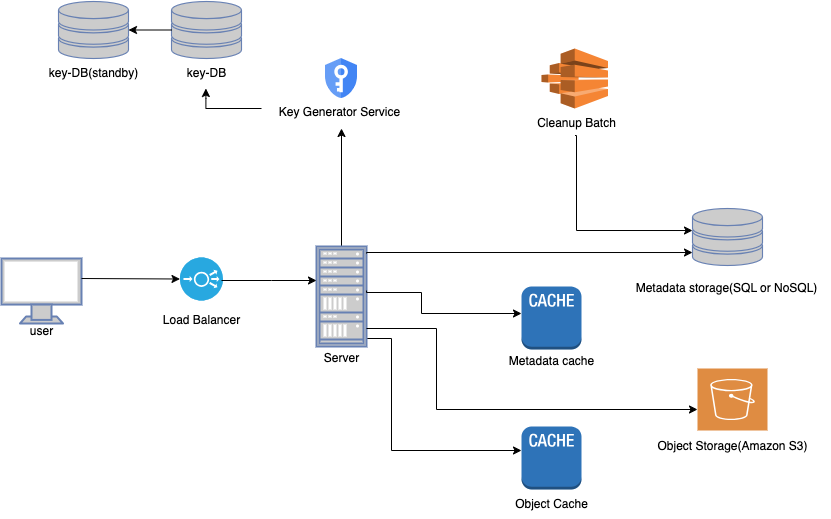

The diagram above was exported from draw.io. Its source (the exported page's mxGraphModel, read from the mxfile embedded in the PNG):
<mxGraphModel dx="794" dy="589" grid="1" gridSize="10" guides="1" tooltips="1" connect="1" arrows="1" fold="1" page="1" pageScale="1" pageWidth="827" pageHeight="1169" math="0" shadow="0">
  <root>
    <mxCell id="0" />
    <mxCell id="1" parent="0" />
    <mxCell id="BFaHdrhJpQVhUbC62hzW-7" value="" style="group" parent="1" vertex="1" connectable="0">
      <mxGeometry x="220" y="280" width="80" height="88" as="geometry" />
    </mxCell>
    <mxCell id="BFaHdrhJpQVhUbC62hzW-5" value="" style="fontColor=#0066CC;verticalAlign=top;verticalLabelPosition=bottom;labelPosition=center;align=center;html=1;outlineConnect=0;fillColor=#CCCCCC;strokeColor=#6881B3;gradientColor=none;gradientDirection=north;strokeWidth=2;shape=mxgraph.networks.monitor;" parent="BFaHdrhJpQVhUbC62hzW-7" vertex="1">
      <mxGeometry width="80" height="65" as="geometry" />
    </mxCell>
    <mxCell id="BFaHdrhJpQVhUbC62hzW-6" value="user" style="text;html=1;align=center;verticalAlign=middle;resizable=0;points=[];autosize=1;strokeColor=none;fillColor=none;" parent="BFaHdrhJpQVhUbC62hzW-7" vertex="1">
      <mxGeometry x="15" y="58" width="50" height="30" as="geometry" />
    </mxCell>
    <mxCell id="BFaHdrhJpQVhUbC62hzW-35" style="edgeStyle=orthogonalEdgeStyle;rounded=0;orthogonalLoop=1;jettySize=auto;html=1;exitX=1;exitY=0.5;exitDx=0;exitDy=0;exitPerimeter=0;" parent="1" source="BFaHdrhJpQVhUbC62hzW-8" target="BFaHdrhJpQVhUbC62hzW-29" edge="1">
      <mxGeometry relative="1" as="geometry">
        <Array as="points">
          <mxPoint x="585" y="360" />
          <mxPoint x="610" y="360" />
          <mxPoint x="610" y="472" />
        </Array>
      </mxGeometry>
    </mxCell>
    <mxCell id="BFaHdrhJpQVhUbC62hzW-50" style="edgeStyle=orthogonalEdgeStyle;rounded=0;orthogonalLoop=1;jettySize=auto;html=1;" parent="1" source="BFaHdrhJpQVhUbC62hzW-8" edge="1">
      <mxGeometry relative="1" as="geometry">
        <mxPoint x="560" y="150" as="targetPoint" />
      </mxGeometry>
    </mxCell>
    <mxCell id="BFaHdrhJpQVhUbC62hzW-8" value="" style="fontColor=#0066CC;verticalAlign=top;verticalLabelPosition=bottom;labelPosition=center;align=center;html=1;outlineConnect=0;fillColor=#CCCCCC;strokeColor=#6881B3;gradientColor=none;gradientDirection=north;strokeWidth=2;shape=mxgraph.networks.rack;" parent="1" vertex="1">
      <mxGeometry x="535" y="268" width="50" height="100" as="geometry" />
    </mxCell>
    <mxCell id="BFaHdrhJpQVhUbC62hzW-12" value="Server" style="text;html=1;align=center;verticalAlign=middle;resizable=0;points=[];autosize=1;strokeColor=none;fillColor=none;" parent="1" vertex="1">
      <mxGeometry x="530" y="364.5" width="60" height="30" as="geometry" />
    </mxCell>
    <mxCell id="BFaHdrhJpQVhUbC62hzW-22" value="" style="group" parent="1" vertex="1" connectable="0">
      <mxGeometry x="370" y="279" width="100" height="78" as="geometry" />
    </mxCell>
    <mxCell id="BFaHdrhJpQVhUbC62hzW-20" value="" style="fillColor=#28A8E0;verticalLabelPosition=bottom;sketch=0;html=1;strokeColor=#ffffff;verticalAlign=top;align=center;points=[[0.145,0.145,0],[0.5,0,0],[0.855,0.145,0],[1,0.5,0],[0.855,0.855,0],[0.5,1,0],[0.145,0.855,0],[0,0.5,0]];pointerEvents=1;shape=mxgraph.cisco_safe.compositeIcon;bgIcon=ellipse;resIcon=mxgraph.cisco_safe.capability.load_balancer;" parent="BFaHdrhJpQVhUbC62hzW-22" vertex="1">
      <mxGeometry x="28.5" width="43" height="43" as="geometry" />
    </mxCell>
    <mxCell id="BFaHdrhJpQVhUbC62hzW-21" value="Load Balancer" style="text;html=1;align=center;verticalAlign=middle;resizable=0;points=[];autosize=1;strokeColor=none;fillColor=none;" parent="BFaHdrhJpQVhUbC62hzW-22" vertex="1">
      <mxGeometry y="48" width="100" height="30" as="geometry" />
    </mxCell>
    <mxCell id="BFaHdrhJpQVhUbC62hzW-29" value="" style="outlineConnect=0;dashed=0;verticalLabelPosition=bottom;verticalAlign=top;align=center;html=1;shape=mxgraph.aws3.cache_node;fillColor=#2E73B8;gradientColor=none;" parent="1" vertex="1">
      <mxGeometry x="740" y="448" width="60" height="63" as="geometry" />
    </mxCell>
    <mxCell id="BFaHdrhJpQVhUbC62hzW-30" value="" style="outlineConnect=0;dashed=0;verticalLabelPosition=bottom;verticalAlign=top;align=center;html=1;shape=mxgraph.aws3.batch;fillColor=#F58534;gradientColor=none;" parent="1" vertex="1">
      <mxGeometry x="760" y="70" width="66.5" height="60" as="geometry" />
    </mxCell>
    <mxCell id="BFaHdrhJpQVhUbC62hzW-37" style="edgeStyle=orthogonalEdgeStyle;rounded=0;orthogonalLoop=1;jettySize=auto;html=1;" parent="1" target="BFaHdrhJpQVhUbC62hzW-8" edge="1">
      <mxGeometry relative="1" as="geometry">
        <mxPoint x="440" y="302" as="sourcePoint" />
        <Array as="points">
          <mxPoint x="490" y="302" />
          <mxPoint x="490" y="302" />
        </Array>
      </mxGeometry>
    </mxCell>
    <mxCell id="BFaHdrhJpQVhUbC62hzW-41" value="Cleanup Batch" style="text;html=1;align=center;verticalAlign=middle;resizable=0;points=[];autosize=1;strokeColor=none;fillColor=none;" parent="1" vertex="1">
      <mxGeometry x="745" y="130" width="100" height="30" as="geometry" />
    </mxCell>
    <mxCell id="BFaHdrhJpQVhUbC62hzW-39" style="edgeStyle=orthogonalEdgeStyle;rounded=0;orthogonalLoop=1;jettySize=auto;html=1;entryX=0;entryY=0.5;entryDx=0;entryDy=0;entryPerimeter=0;" parent="1" target="BFaHdrhJpQVhUbC62hzW-20" edge="1">
      <mxGeometry relative="1" as="geometry">
        <mxPoint x="300" y="300" as="sourcePoint" />
        <mxPoint x="390" y="300" as="targetPoint" />
        <Array as="points" />
      </mxGeometry>
    </mxCell>
    <mxCell id="BFaHdrhJpQVhUbC62hzW-55" value="Metadata cache" style="text;html=1;align=center;verticalAlign=middle;resizable=0;points=[];autosize=1;strokeColor=none;fillColor=none;" parent="1" vertex="1">
      <mxGeometry x="715" y="368" width="110" height="30" as="geometry" />
    </mxCell>
    <mxCell id="BFaHdrhJpQVhUbC62hzW-72" value="" style="outlineConnect=0;dashed=0;verticalLabelPosition=bottom;verticalAlign=top;align=center;html=1;shape=mxgraph.aws3.cache_node;fillColor=#2E73B8;gradientColor=none;" parent="1" vertex="1">
      <mxGeometry x="740" y="308" width="60" height="63" as="geometry" />
    </mxCell>
    <mxCell id="BFaHdrhJpQVhUbC62hzW-73" value="Object Cache" style="text;html=1;align=center;verticalAlign=middle;resizable=0;points=[];autosize=1;strokeColor=none;fillColor=none;" parent="1" vertex="1">
      <mxGeometry x="720" y="511" width="100" height="30" as="geometry" />
    </mxCell>
    <mxCell id="BFaHdrhJpQVhUbC62hzW-79" style="edgeStyle=orthogonalEdgeStyle;rounded=0;orthogonalLoop=1;jettySize=auto;html=1;" parent="1" source="BFaHdrhJpQVhUbC62hzW-8" target="BFaHdrhJpQVhUbC62hzW-84" edge="1">
      <mxGeometry relative="1" as="geometry">
        <mxPoint x="630" y="276.5" as="sourcePoint" />
        <mxPoint x="905" y="431" as="targetPoint" />
        <Array as="points">
          <mxPoint x="655" y="350" />
          <mxPoint x="655" y="431" />
        </Array>
      </mxGeometry>
    </mxCell>
    <mxCell id="BFaHdrhJpQVhUbC62hzW-81" value="" style="fontColor=#0066CC;verticalAlign=top;verticalLabelPosition=bottom;labelPosition=center;align=center;html=1;outlineConnect=0;fillColor=#CCCCCC;strokeColor=#6881B3;gradientColor=none;gradientDirection=north;strokeWidth=2;shape=mxgraph.networks.storage;" parent="1" vertex="1">
      <mxGeometry x="911" y="230" width="70" height="57" as="geometry" />
    </mxCell>
    <mxCell id="BFaHdrhJpQVhUbC62hzW-82" value="Metadata storage(SQL or NoSQL)" style="text;html=1;align=center;verticalAlign=middle;resizable=0;points=[];autosize=1;strokeColor=none;fillColor=none;" parent="1" vertex="1">
      <mxGeometry x="840" y="295" width="210" height="30" as="geometry" />
    </mxCell>
    <mxCell id="BFaHdrhJpQVhUbC62hzW-83" value="Object Storage(Amazon S3)" style="text;html=1;align=center;verticalAlign=middle;resizable=0;points=[];autosize=1;strokeColor=none;fillColor=none;" parent="1" vertex="1">
      <mxGeometry x="866" y="453" width="170" height="30" as="geometry" />
    </mxCell>
    <mxCell id="BFaHdrhJpQVhUbC62hzW-84" value="" style="sketch=0;pointerEvents=1;shadow=0;dashed=0;html=1;strokeColor=none;fillColor=#DF8C42;labelPosition=center;verticalLabelPosition=bottom;verticalAlign=top;align=center;outlineConnect=0;shape=mxgraph.veeam2.aws_s3;" parent="1" vertex="1">
      <mxGeometry x="916" y="390" width="70" height="62" as="geometry" />
    </mxCell>
    <mxCell id="BFaHdrhJpQVhUbC62hzW-85" style="edgeStyle=orthogonalEdgeStyle;rounded=0;orthogonalLoop=1;jettySize=auto;html=1;entryX=0;entryY=0.86;entryDx=0;entryDy=0;entryPerimeter=0;" parent="1" edge="1">
      <mxGeometry relative="1" as="geometry">
        <mxPoint x="585" y="275" as="sourcePoint" />
        <mxPoint x="911" y="274.02" as="targetPoint" />
        <Array as="points">
          <mxPoint x="585" y="274" />
        </Array>
      </mxGeometry>
    </mxCell>
    <mxCell id="BFaHdrhJpQVhUbC62hzW-86" style="edgeStyle=orthogonalEdgeStyle;rounded=0;orthogonalLoop=1;jettySize=auto;html=1;exitX=1;exitY=0.5;exitDx=0;exitDy=0;exitPerimeter=0;" parent="1" edge="1">
      <mxGeometry relative="1" as="geometry">
        <mxPoint x="585" y="312" as="sourcePoint" />
        <mxPoint x="740" y="335" as="targetPoint" />
        <Array as="points">
          <mxPoint x="585" y="314" />
          <mxPoint x="640" y="314" />
          <mxPoint x="640" y="335" />
        </Array>
      </mxGeometry>
    </mxCell>
    <mxCell id="BFaHdrhJpQVhUbC62hzW-87" style="edgeStyle=orthogonalEdgeStyle;rounded=0;orthogonalLoop=1;jettySize=auto;html=1;entryX=0;entryY=0.86;entryDx=0;entryDy=0;entryPerimeter=0;exitX=0.485;exitY=0.9;exitDx=0;exitDy=0;exitPerimeter=0;" parent="1" source="BFaHdrhJpQVhUbC62hzW-41" edge="1">
      <mxGeometry relative="1" as="geometry">
        <mxPoint x="795" y="182" as="sourcePoint" />
        <mxPoint x="911" y="252.01999999999998" as="targetPoint" />
        <Array as="points">
          <mxPoint x="795" y="157" />
          <mxPoint x="795" y="252" />
        </Array>
      </mxGeometry>
    </mxCell>
    <mxCell id="BFaHdrhJpQVhUbC62hzW-88" value="" style="editableCssRules=.*;html=1;shape=image;verticalLabelPosition=bottom;labelBackgroundColor=#ffffff;verticalAlign=top;aspect=fixed;imageAspect=0;image=data:image/svg+xml,(base64 omitted: 1220 chars);" parent="1" vertex="1">
      <mxGeometry x="544" y="80" width="32" height="40" as="geometry" />
    </mxCell>
    <mxCell id="BFaHdrhJpQVhUbC62hzW-89" value="Key Generator Service" style="text;html=1;align=center;verticalAlign=middle;resizable=0;points=[];autosize=1;strokeColor=none;fillColor=none;" parent="1" vertex="1">
      <mxGeometry x="488" y="119" width="140" height="30" as="geometry" />
    </mxCell>
    <mxCell id="BFaHdrhJpQVhUbC62hzW-90" value="" style="fontColor=#0066CC;verticalAlign=top;verticalLabelPosition=bottom;labelPosition=center;align=center;html=1;outlineConnect=0;fillColor=#CCCCCC;strokeColor=#6881B3;gradientColor=none;gradientDirection=north;strokeWidth=2;shape=mxgraph.networks.storage;" parent="1" vertex="1">
      <mxGeometry x="390" y="23" width="70" height="57" as="geometry" />
    </mxCell>
    <mxCell id="BFaHdrhJpQVhUbC62hzW-98" style="edgeStyle=orthogonalEdgeStyle;rounded=0;orthogonalLoop=1;jettySize=auto;html=1;" parent="1" source="BFaHdrhJpQVhUbC62hzW-90" target="BFaHdrhJpQVhUbC62hzW-91" edge="1">
      <mxGeometry relative="1" as="geometry">
        <mxPoint x="359.9999999999998" y="51.500000000000114" as="targetPoint" />
      </mxGeometry>
    </mxCell>
    <mxCell id="BFaHdrhJpQVhUbC62hzW-91" value="" style="fontColor=#0066CC;verticalAlign=top;verticalLabelPosition=bottom;labelPosition=center;align=center;html=1;outlineConnect=0;fillColor=#CCCCCC;strokeColor=#6881B3;gradientColor=none;gradientDirection=north;strokeWidth=2;shape=mxgraph.networks.storage;" parent="1" vertex="1">
      <mxGeometry x="277" y="23" width="70" height="57" as="geometry" />
    </mxCell>
    <mxCell id="BFaHdrhJpQVhUbC62hzW-92" value="key-DB" style="text;html=1;align=center;verticalAlign=middle;resizable=0;points=[];autosize=1;strokeColor=none;fillColor=none;" parent="1" vertex="1">
      <mxGeometry x="395" y="80" width="60" height="30" as="geometry" />
    </mxCell>
    <mxCell id="BFaHdrhJpQVhUbC62hzW-93" value="key-DB(standby)" style="text;html=1;align=center;verticalAlign=middle;resizable=0;points=[];autosize=1;strokeColor=none;fillColor=none;" parent="1" vertex="1">
      <mxGeometry x="257" y="80" width="110" height="30" as="geometry" />
    </mxCell>
    <mxCell id="BFaHdrhJpQVhUbC62hzW-95" style="edgeStyle=orthogonalEdgeStyle;rounded=0;orthogonalLoop=1;jettySize=auto;html=1;" parent="1" edge="1">
      <mxGeometry relative="1" as="geometry">
        <mxPoint x="424.40999999999997" y="110" as="targetPoint" />
        <mxPoint x="480" y="130" as="sourcePoint" />
        <Array as="points">
          <mxPoint x="424.40999999999997" y="120" />
          <mxPoint x="424.40999999999997" y="120" />
        </Array>
      </mxGeometry>
    </mxCell>
  </root>
</mxGraphModel>